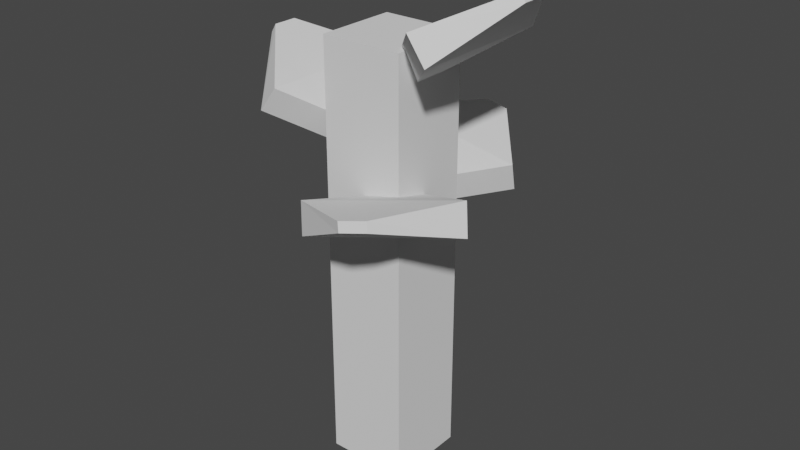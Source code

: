 # Source: PlantitaPequenna.blend  (saved by Blender 3.2.14; exported with 4.5.12 LTS)
import bpy
from mathutils import Matrix  # noqa: F401  (used for matrix-valued properties, if any)

bpy.ops.wm.read_factory_settings(use_empty=True)
scene = bpy.context.scene
scene.name = 'Scene'

# ---- collections
col_collection = bpy.data.collections.new('Collection'); scene.collection.children.link(col_collection)

# ---- world
world_world = bpy.data.worlds.new('World'); scene.world = world_world
world_world.use_nodes = True; world_world.node_tree.nodes.clear()
_N = world_world.node_tree.nodes; _L = world_world.node_tree.links
n0 = _N.new('ShaderNodeOutputWorld'); n0.name = 'World Output'; n0.location = (300, 300)
n1 = _N.new('ShaderNodeBackground'); n1.name = 'Background'; n1.location = (10, 300)
n1.inputs[0].default_value = (0.05088, 0.05088, 0.05088, 1.0)
_L.new(n1.outputs[0], n0.inputs[0])
n0.is_active_output = True
world_world.color = (0.05088, 0.05088, 0.05088)
world_world.use_sun_shadow = False
world_world.sun_shadow_jitter_overblur = 0.0

# ---- meshes
me_cubo = bpy.data.meshes.new('Cubo')
me_cubo.from_pydata([(-0.04448, -0.04448, 0.0), (-0.04448, -0.04448, 0.4635), (-0.04448, 0.04448, 0.0), (-0.04448, 0.04448, 0.4635), (0.04448, -0.04448, 0.0), (0.04448, -0.04448, 0.4635), (0.04448, 0.04448, 0.0), (0.04448, 0.04448, 0.4635)], [], [(0, 1, 3, 2), (2, 3, 7, 6), (6, 7, 5, 4), (4, 5, 1, 0), (2, 6, 4, 0), (7, 3, 1, 5)])
_uv = me_cubo.uv_layers.new(name='MapaUV')
_uv.uv.foreach_set('vector', [0.375, 0.0, 0.625, 0.0, 0.625, 0.25, 0.375, 0.25, 0.375, 0.25, 0.625, 0.25, 0.625, 0.5, 0.375, 0.5, 0.375, 0.5, 0.625, 0.5, 0.625, 0.75, 0.375, 0.75, 0.375, 0.75, 0.625, 0.75, 0.625, 1.0, 0.375, 1.0, 0.125, 0.5, 0.375, 0.5, 0.375, 0.75, 0.125, 0.75, 0.625, 0.5, 0.875, 0.5, 0.875, 0.75, 0.625, 0.75])
me_cubo.use_remesh_fix_poles = True
me_cubo.use_remesh_preserve_attributes = False
me_cubo.use_mirror_vertex_groups = False
me_cubo.update()
me_cubo_001 = bpy.data.meshes.new('Cubo.001')
me_cubo_001.from_pydata([(0.02385, -0.01671, 0.4568), (0.02385, 0.01671, 0.4568), (0.04324, -0.01671, 0.4296), (0.04324, 0.01671, 0.4296), (0.08107, -0.07885, 0.4976), (0.08107, 0.07885, 0.4976), (0.1005, 0.07885, 0.4704), (0.1005, -0.07885, 0.4704), (0.1444, -0.01309, 0.5287), (0.1444, 0.01309, 0.5287), (0.1513, 0.01309, 0.5207), (0.1513, -0.01309, 0.5207), (-0.0397, -0.01671, 0.3445), (-0.0397, 0.01671, 0.3445), (-0.01957, -0.01671, 0.3711), (-0.01957, 0.01671, 0.3711), (-0.09579, -0.07885, 0.3868), (-0.09579, 0.07885, 0.3868), (-0.07566, 0.07885, 0.4135), (-0.07566, -0.07885, 0.4135), (-0.1444, -0.01309, 0.4379), (-0.1444, 0.01309, 0.4379), (-0.1389, 0.01309, 0.4469), (-0.1389, -0.01309, 0.4469), (-0.0234, 0.03454, 0.2848), (0.009611, 0.03287, 0.2799), (-0.01939, 0.02307, 0.3159), (0.01362, 0.0214, 0.311), (-0.07802, 0.1036, 0.3172), (0.07781, 0.09568, 0.2943), (0.08182, 0.08421, 0.3254), (-0.07401, 0.09209, 0.3484), (-0.004938, 0.1616, 0.3415), (0.02092, 0.1603, 0.3377), (0.02228, 0.1577, 0.3478), (-0.003574, 0.159, 0.3517), (0.05317, -0.01543, 0.2848), (0.02247, -0.02768, 0.2799), (0.04474, -0.006674, 0.3159), (0.01404, -0.01893, 0.311), (0.1316, -0.05536, 0.3172), (-0.0133, -0.1132, 0.2943), (-0.02173, -0.1045, 0.3254), (0.1232, -0.0466, 0.3484), (0.08942, -0.1386, 0.3415), (0.06537, -0.1482, 0.3377), (0.06302, -0.1464, 0.3478), (0.08707, -0.1368, 0.3517)], [], [(3, 2, 0, 1), (4, 7, 11, 8), (0, 2, 7, 4), (3, 1, 5, 6), (2, 3, 6, 7), (1, 0, 4, 5), (10, 9, 8, 11), (6, 5, 9, 10), (7, 6, 10, 11), (5, 4, 8, 9), (15, 14, 12, 13), (16, 19, 23, 20), (12, 14, 19, 16), (15, 13, 17, 18), (14, 15, 18, 19), (13, 12, 16, 17), (22, 21, 20, 23), (18, 17, 21, 22), (19, 18, 22, 23), (17, 16, 20, 21), (27, 26, 24, 25), (28, 31, 35, 32), (24, 26, 31, 28), (27, 25, 29, 30), (26, 27, 30, 31), (25, 24, 28, 29), (34, 33, 32, 35), (30, 29, 33, 34), (31, 30, 34, 35), (29, 28, 32, 33), (39, 38, 36, 37), (40, 43, 47, 44), (36, 38, 43, 40), (39, 37, 41, 42), (38, 39, 42, 43), (37, 36, 40, 41), (46, 45, 44, 47), (42, 41, 45, 46), (43, 42, 46, 47), (41, 40, 44, 45)])
_uv = me_cubo_001.uv_layers.new(name='MapaUV')
_uv.uv.foreach_set('vector', [0.625, 0.5, 0.625, 0.75, 0.875, 0.75, 0.875, 0.5, 0.875, 0.75, 0.625, 0.75, 0.625, 0.75, 0.875, 0.75, 0.875, 0.75, 0.625, 0.75, 0.625, 0.75, 0.875, 0.75, 0.625, 0.5, 0.875, 0.5, 0.875, 0.5, 0.625, 0.5, 0.625, 0.75, 0.625, 0.5, 0.625, 0.5, 0.625, 0.75, 0.875, 0.5, 0.875, 0.75, 0.875, 0.75, 0.875, 0.5, 0.625, 0.5, 0.875, 0.5, 0.875, 0.75, 0.625, 0.75, 0.625, 0.5, 0.875, 0.5, 0.875, 0.5, 0.625, 0.5, 0.625, 0.75, 0.625, 0.5, 0.625, 0.5, 0.625, 0.75, 0.875, 0.5, 0.875, 0.75, 0.875, 0.75, 0.875, 0.5, 0.625, 0.5, 0.625, 0.75, 0.875, 0.75, 0.875, 0.5, 0.875, 0.75, 0.625, 0.75, 0.625, 0.75, 0.875, 0.75, 0.875, 0.75, 0.625, 0.75, 0.625, 0.75, 0.875, 0.75, 0.625, 0.5, 0.875, 0.5, 0.875, 0.5, 0.625, 0.5, 0.625, 0.75, 0.625, 0.5, 0.625, 0.5, 0.625, 0.75, 0.875, 0.5, 0.875, 0.75, 0.875, 0.75, 0.875, 0.5, 0.625, 0.5, 0.875, 0.5, 0.875, 0.75, 0.625, 0.75, 0.625, 0.5, 0.875, 0.5, 0.875, 0.5, 0.625, 0.5, 0.625, 0.75, 0.625, 0.5, 0.625, 0.5, 0.625, 0.75, 0.875, 0.5, 0.875, 0.75, 0.875, 0.75, 0.875, 0.5, 0.625, 0.5, 0.625, 0.75, 0.875, 0.75, 0.875, 0.5, 0.875, 0.75, 0.625, 0.75, 0.625, 0.75, 0.875, 0.75, 0.875, 0.75, 0.625, 0.75, 0.625, 0.75, 0.875, 0.75, 0.625, 0.5, 0.875, 0.5, 0.875, 0.5, 0.625, 0.5, 0.625, 0.75, 0.625, 0.5, 0.625, 0.5, 0.625, 0.75, 0.875, 0.5, 0.875, 0.75, 0.875, 0.75, 0.875, 0.5, 0.625, 0.5, 0.875, 0.5, 0.875, 0.75, 0.625, 0.75, 0.625, 0.5, 0.875, 0.5, 0.875, 0.5, 0.625, 0.5, 0.625, 0.75, 0.625, 0.5, 0.625, 0.5, 0.625, 0.75, 0.875, 0.5, 0.875, 0.75, 0.875, 0.75, 0.875, 0.5, 0.625, 0.5, 0.625, 0.75, 0.875, 0.75, 0.875, 0.5, 0.875, 0.75, 0.625, 0.75, 0.625, 0.75, 0.875, 0.75, 0.875, 0.75, 0.625, 0.75, 0.625, 0.75, 0.875, 0.75, 0.625, 0.5, 0.875, 0.5, 0.875, 0.5, 0.625, 0.5, 0.625, 0.75, 0.625, 0.5, 0.625, 0.5, 0.625, 0.75, 0.875, 0.5, 0.875, 0.75, 0.875, 0.75, 0.875, 0.5, 0.625, 0.5, 0.875, 0.5, 0.875, 0.75, 0.625, 0.75, 0.625, 0.5, 0.875, 0.5, 0.875, 0.5, 0.625, 0.5, 0.625, 0.75, 0.625, 0.5, 0.625, 0.5, 0.625, 0.75, 0.875, 0.5, 0.875, 0.75, 0.875, 0.75, 0.875, 0.5])
me_cubo_001.use_remesh_fix_poles = True
me_cubo_001.use_remesh_preserve_attributes = False
me_cubo_001.use_mirror_vertex_groups = False
me_cubo_001.update()

# ---- objects
ob_ramas = bpy.data.objects.new('Ramas', me_cubo)
ob_hojas = bpy.data.objects.new('Hojas', me_cubo_001)

# ---- transforms, parenting, visibility, modifiers, constraints
ob_ramas.location = (0.0, 0.0, 0.0)
ob_ramas.lineart.crease_threshold = 0.0
ob_hojas.location = (0.0, 0.0, 0.0)
ob_hojas.lineart.crease_threshold = 0.0

# ---- collection membership
col_collection.objects.link(ob_ramas)
col_collection.objects.link(ob_hojas)

# ---- scene / render settings (as saved in the file)
scene.frame_start = 1; scene.frame_end = 250; scene.frame_set(1)
scene.render.engine = 'BLENDER_EEVEE_NEXT'
scene.cycles.use_denoising = False
scene.cycles.sampling_pattern = 'TABULATED_SOBOL'
scene.cycles.use_light_tree = False
scene.view_settings.view_transform = 'Filmic'
bpy.context.view_layer.update()

# ---- added for rendering (the .blend has no active camera and no usable light): camera, sun
cam_auto = bpy.data.cameras.new('AutoCamera')
cam_auto.lens = 50.0
cam_auto.sensor_width = 36.0
cam_auto.clip_end = 1000.0
ob_auto_camera = bpy.data.objects.new('AutoCamera', cam_auto)
scene.collection.objects.link(ob_auto_camera)
ob_auto_camera.location = (0.632968, -0.748732, 0.767948)
ob_auto_camera.rotation_euler = (1.09748, -7.21219e-08, 0.694738)
scene.camera = ob_auto_camera
light_auto_sun = bpy.data.lights.new('AutoSun', 'SUN')
light_auto_sun.energy = 3.0
light_auto_sun.angle = 0.0523599
ob_auto_sun = bpy.data.objects.new('AutoSun', light_auto_sun)
scene.collection.objects.link(ob_auto_sun)
ob_auto_sun.rotation_euler = (0.872665, 0.174533, 0.523599)
bpy.context.view_layer.update()
